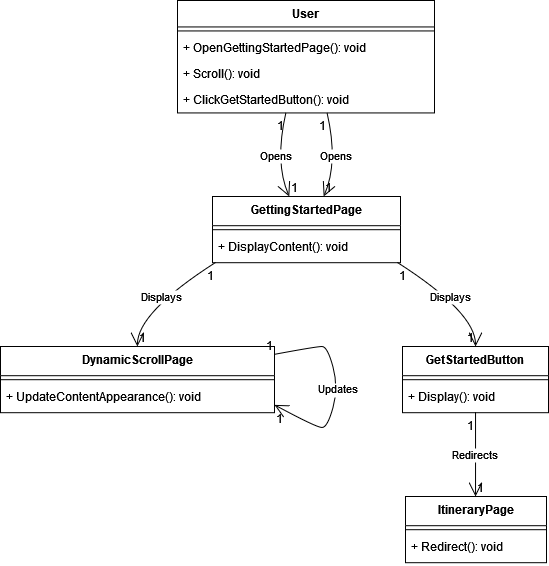

The diagram above was exported from draw.io. Its source (the exported page's mxGraphModel, read from the mxfile embedded in the PNG):
<mxGraphModel dx="1434" dy="782" grid="1" gridSize="10" guides="1" tooltips="1" connect="1" arrows="1" fold="1" page="1" pageScale="1" pageWidth="850" pageHeight="1100" math="0" shadow="0">
  <root>
    <mxCell id="0" />
    <mxCell id="1" parent="0" />
    <mxCell id="1YwYTrAGUDTAhXjeE7lV-42" value="User" style="swimlane;fontStyle=1;align=center;verticalAlign=top;childLayout=stackLayout;horizontal=1;startSize=26.444444444444443;horizontalStack=0;resizeParent=1;resizeParentMax=0;resizeLast=0;collapsible=0;marginBottom=0;" vertex="1" parent="1">
      <mxGeometry x="197" y="20" width="257" height="112.44444444444444" as="geometry" />
    </mxCell>
    <mxCell id="1YwYTrAGUDTAhXjeE7lV-43" style="line;strokeWidth=1;fillColor=none;align=left;verticalAlign=middle;spacingTop=-1;spacingLeft=3;spacingRight=3;rotatable=0;labelPosition=right;points=[];portConstraint=eastwest;strokeColor=inherit;" vertex="1" parent="1YwYTrAGUDTAhXjeE7lV-42">
      <mxGeometry y="26.444444444444443" width="257" height="8" as="geometry" />
    </mxCell>
    <mxCell id="1YwYTrAGUDTAhXjeE7lV-44" value="+ OpenGettingStartedPage(): void" style="text;strokeColor=none;fillColor=none;align=left;verticalAlign=top;spacingLeft=4;spacingRight=4;overflow=hidden;rotatable=0;points=[[0,0.5],[1,0.5]];portConstraint=eastwest;" vertex="1" parent="1YwYTrAGUDTAhXjeE7lV-42">
      <mxGeometry y="34.44444444444444" width="257" height="26" as="geometry" />
    </mxCell>
    <mxCell id="1YwYTrAGUDTAhXjeE7lV-45" value="+ Scroll(): void" style="text;strokeColor=none;fillColor=none;align=left;verticalAlign=top;spacingLeft=4;spacingRight=4;overflow=hidden;rotatable=0;points=[[0,0.5],[1,0.5]];portConstraint=eastwest;" vertex="1" parent="1YwYTrAGUDTAhXjeE7lV-42">
      <mxGeometry y="60.44444444444444" width="257" height="26" as="geometry" />
    </mxCell>
    <mxCell id="1YwYTrAGUDTAhXjeE7lV-46" value="+ ClickGetStartedButton(): void" style="text;strokeColor=none;fillColor=none;align=left;verticalAlign=top;spacingLeft=4;spacingRight=4;overflow=hidden;rotatable=0;points=[[0,0.5],[1,0.5]];portConstraint=eastwest;" vertex="1" parent="1YwYTrAGUDTAhXjeE7lV-42">
      <mxGeometry y="86.44444444444444" width="257" height="26" as="geometry" />
    </mxCell>
    <mxCell id="1YwYTrAGUDTAhXjeE7lV-47" value="GettingStartedPage" style="swimlane;fontStyle=1;align=center;verticalAlign=top;childLayout=stackLayout;horizontal=1;startSize=29.2;horizontalStack=0;resizeParent=1;resizeParentMax=0;resizeLast=0;collapsible=0;marginBottom=0;" vertex="1" parent="1">
      <mxGeometry x="232" y="216" width="188" height="66.2" as="geometry" />
    </mxCell>
    <mxCell id="1YwYTrAGUDTAhXjeE7lV-48" style="line;strokeWidth=1;fillColor=none;align=left;verticalAlign=middle;spacingTop=-1;spacingLeft=3;spacingRight=3;rotatable=0;labelPosition=right;points=[];portConstraint=eastwest;strokeColor=inherit;" vertex="1" parent="1YwYTrAGUDTAhXjeE7lV-47">
      <mxGeometry y="29.2" width="188" height="8" as="geometry" />
    </mxCell>
    <mxCell id="1YwYTrAGUDTAhXjeE7lV-49" value="+ DisplayContent(): void" style="text;strokeColor=none;fillColor=none;align=left;verticalAlign=top;spacingLeft=4;spacingRight=4;overflow=hidden;rotatable=0;points=[[0,0.5],[1,0.5]];portConstraint=eastwest;" vertex="1" parent="1YwYTrAGUDTAhXjeE7lV-47">
      <mxGeometry y="37.2" width="188" height="29" as="geometry" />
    </mxCell>
    <mxCell id="1YwYTrAGUDTAhXjeE7lV-50" value="DynamicScrollPage" style="swimlane;fontStyle=1;align=center;verticalAlign=top;childLayout=stackLayout;horizontal=1;startSize=29.2;horizontalStack=0;resizeParent=1;resizeParentMax=0;resizeLast=0;collapsible=0;marginBottom=0;" vertex="1" parent="1">
      <mxGeometry x="20" y="366" width="274" height="66.2" as="geometry" />
    </mxCell>
    <mxCell id="1YwYTrAGUDTAhXjeE7lV-51" style="line;strokeWidth=1;fillColor=none;align=left;verticalAlign=middle;spacingTop=-1;spacingLeft=3;spacingRight=3;rotatable=0;labelPosition=right;points=[];portConstraint=eastwest;strokeColor=inherit;" vertex="1" parent="1YwYTrAGUDTAhXjeE7lV-50">
      <mxGeometry y="29.2" width="274" height="8" as="geometry" />
    </mxCell>
    <mxCell id="1YwYTrAGUDTAhXjeE7lV-52" value="+ UpdateContentAppearance(): void" style="text;strokeColor=none;fillColor=none;align=left;verticalAlign=top;spacingLeft=4;spacingRight=4;overflow=hidden;rotatable=0;points=[[0,0.5],[1,0.5]];portConstraint=eastwest;" vertex="1" parent="1YwYTrAGUDTAhXjeE7lV-50">
      <mxGeometry y="37.2" width="274" height="29" as="geometry" />
    </mxCell>
    <mxCell id="1YwYTrAGUDTAhXjeE7lV-53" value="GetStartedButton" style="swimlane;fontStyle=1;align=center;verticalAlign=top;childLayout=stackLayout;horizontal=1;startSize=29.2;horizontalStack=0;resizeParent=1;resizeParentMax=0;resizeLast=0;collapsible=0;marginBottom=0;" vertex="1" parent="1">
      <mxGeometry x="422" y="366" width="146" height="66.2" as="geometry" />
    </mxCell>
    <mxCell id="1YwYTrAGUDTAhXjeE7lV-54" style="line;strokeWidth=1;fillColor=none;align=left;verticalAlign=middle;spacingTop=-1;spacingLeft=3;spacingRight=3;rotatable=0;labelPosition=right;points=[];portConstraint=eastwest;strokeColor=inherit;" vertex="1" parent="1YwYTrAGUDTAhXjeE7lV-53">
      <mxGeometry y="29.2" width="146" height="8" as="geometry" />
    </mxCell>
    <mxCell id="1YwYTrAGUDTAhXjeE7lV-55" value="+ Display(): void" style="text;strokeColor=none;fillColor=none;align=left;verticalAlign=top;spacingLeft=4;spacingRight=4;overflow=hidden;rotatable=0;points=[[0,0.5],[1,0.5]];portConstraint=eastwest;" vertex="1" parent="1YwYTrAGUDTAhXjeE7lV-53">
      <mxGeometry y="37.2" width="146" height="29" as="geometry" />
    </mxCell>
    <mxCell id="1YwYTrAGUDTAhXjeE7lV-56" value="ItineraryPage" style="swimlane;fontStyle=1;align=center;verticalAlign=top;childLayout=stackLayout;horizontal=1;startSize=29.2;horizontalStack=0;resizeParent=1;resizeParentMax=0;resizeLast=0;collapsible=0;marginBottom=0;" vertex="1" parent="1">
      <mxGeometry x="425" y="516" width="141" height="66.2" as="geometry" />
    </mxCell>
    <mxCell id="1YwYTrAGUDTAhXjeE7lV-57" style="line;strokeWidth=1;fillColor=none;align=left;verticalAlign=middle;spacingTop=-1;spacingLeft=3;spacingRight=3;rotatable=0;labelPosition=right;points=[];portConstraint=eastwest;strokeColor=inherit;" vertex="1" parent="1YwYTrAGUDTAhXjeE7lV-56">
      <mxGeometry y="29.2" width="141" height="8" as="geometry" />
    </mxCell>
    <mxCell id="1YwYTrAGUDTAhXjeE7lV-58" value="+ Redirect(): void" style="text;strokeColor=none;fillColor=none;align=left;verticalAlign=top;spacingLeft=4;spacingRight=4;overflow=hidden;rotatable=0;points=[[0,0.5],[1,0.5]];portConstraint=eastwest;" vertex="1" parent="1YwYTrAGUDTAhXjeE7lV-56">
      <mxGeometry y="37.2" width="141" height="29" as="geometry" />
    </mxCell>
    <mxCell id="1YwYTrAGUDTAhXjeE7lV-59" value="Opens" style="curved=1;startArrow=none;endArrow=open;endSize=12;exitX=0.42154006466516797;exitY=1;entryX=0.408364347701377;entryY=0;rounded=0;" edge="1" parent="1" source="1YwYTrAGUDTAhXjeE7lV-42" target="1YwYTrAGUDTAhXjeE7lV-47">
      <mxGeometry relative="1" as="geometry">
        <Array as="points">
          <mxPoint x="294" y="182" />
        </Array>
      </mxGeometry>
    </mxCell>
    <mxCell id="1YwYTrAGUDTAhXjeE7lV-60" value="1" style="edgeLabel;resizable=0;labelBackgroundColor=none;fontSize=12;align=right;verticalAlign=top;" vertex="1" parent="1YwYTrAGUDTAhXjeE7lV-59">
      <mxGeometry x="-1" relative="1" as="geometry" />
    </mxCell>
    <mxCell id="1YwYTrAGUDTAhXjeE7lV-61" value="1" style="edgeLabel;resizable=0;labelBackgroundColor=none;fontSize=12;align=left;verticalAlign=bottom;" vertex="1" parent="1YwYTrAGUDTAhXjeE7lV-59">
      <mxGeometry x="1" relative="1" as="geometry" />
    </mxCell>
    <mxCell id="1YwYTrAGUDTAhXjeE7lV-62" value="Displays" style="curved=1;startArrow=none;endArrow=open;endSize=12;exitX=0.014147594938886877;exitY=1;entryX=0.4995742018205406;entryY=0;rounded=0;" edge="1" parent="1" source="1YwYTrAGUDTAhXjeE7lV-47" target="1YwYTrAGUDTAhXjeE7lV-50">
      <mxGeometry relative="1" as="geometry">
        <Array as="points">
          <mxPoint x="157" y="332" />
        </Array>
      </mxGeometry>
    </mxCell>
    <mxCell id="1YwYTrAGUDTAhXjeE7lV-63" value="1" style="edgeLabel;resizable=0;labelBackgroundColor=none;fontSize=12;align=right;verticalAlign=top;" vertex="1" parent="1YwYTrAGUDTAhXjeE7lV-62">
      <mxGeometry x="-1" relative="1" as="geometry" />
    </mxCell>
    <mxCell id="1YwYTrAGUDTAhXjeE7lV-64" value="1" style="edgeLabel;resizable=0;labelBackgroundColor=none;fontSize=12;align=left;verticalAlign=bottom;" vertex="1" parent="1YwYTrAGUDTAhXjeE7lV-62">
      <mxGeometry x="1" relative="1" as="geometry" />
    </mxCell>
    <mxCell id="1YwYTrAGUDTAhXjeE7lV-65" value="Updates" style="curved=1;startArrow=none;endArrow=open;endSize=12;exitX=0.9991484036410812;exitY=0.11894525415455541;entryX=0.9991484036410812;entryY=0.8810547458454446;rounded=0;" edge="1" parent="1" source="1YwYTrAGUDTAhXjeE7lV-50" target="1YwYTrAGUDTAhXjeE7lV-50">
      <mxGeometry relative="1" as="geometry">
        <Array as="points">
          <mxPoint x="336" y="366" />
          <mxPoint x="347" y="366" />
          <mxPoint x="358" y="407" />
          <mxPoint x="347" y="447" />
          <mxPoint x="336" y="447" />
        </Array>
      </mxGeometry>
    </mxCell>
    <mxCell id="1YwYTrAGUDTAhXjeE7lV-66" value="1" style="edgeLabel;resizable=0;labelBackgroundColor=none;fontSize=12;align=right;verticalAlign=bottom;" vertex="1" parent="1YwYTrAGUDTAhXjeE7lV-65">
      <mxGeometry x="-1" relative="1" as="geometry" />
    </mxCell>
    <mxCell id="1YwYTrAGUDTAhXjeE7lV-67" value="1" style="edgeLabel;resizable=0;labelBackgroundColor=none;fontSize=12;align=left;verticalAlign=top;" vertex="1" parent="1YwYTrAGUDTAhXjeE7lV-65">
      <mxGeometry x="1" relative="1" as="geometry" />
    </mxCell>
    <mxCell id="1YwYTrAGUDTAhXjeE7lV-68" value="Opens" style="curved=1;startArrow=none;endArrow=open;endSize=12;exitX=0.5820591393128993;exitY=1;entryX=0.5912366917792787;entryY=0;rounded=0;" edge="1" parent="1" source="1YwYTrAGUDTAhXjeE7lV-42" target="1YwYTrAGUDTAhXjeE7lV-47">
      <mxGeometry relative="1" as="geometry">
        <Array as="points">
          <mxPoint x="358" y="182" />
        </Array>
      </mxGeometry>
    </mxCell>
    <mxCell id="1YwYTrAGUDTAhXjeE7lV-69" value="1" style="edgeLabel;resizable=0;labelBackgroundColor=none;fontSize=12;align=right;verticalAlign=top;" vertex="1" parent="1YwYTrAGUDTAhXjeE7lV-68">
      <mxGeometry x="-1" relative="1" as="geometry" />
    </mxCell>
    <mxCell id="1YwYTrAGUDTAhXjeE7lV-70" value="1" style="edgeLabel;resizable=0;labelBackgroundColor=none;fontSize=12;align=left;verticalAlign=bottom;" vertex="1" parent="1YwYTrAGUDTAhXjeE7lV-68">
      <mxGeometry x="1" relative="1" as="geometry" />
    </mxCell>
    <mxCell id="1YwYTrAGUDTAhXjeE7lV-71" value="Displays" style="curved=1;startArrow=none;endArrow=open;endSize=12;exitX=0.9854534445417689;exitY=1;entryX=0.5002853707091449;entryY=0;rounded=0;" edge="1" parent="1" source="1YwYTrAGUDTAhXjeE7lV-47" target="1YwYTrAGUDTAhXjeE7lV-53">
      <mxGeometry relative="1" as="geometry">
        <Array as="points">
          <mxPoint x="495" y="332" />
        </Array>
      </mxGeometry>
    </mxCell>
    <mxCell id="1YwYTrAGUDTAhXjeE7lV-72" value="1" style="edgeLabel;resizable=0;labelBackgroundColor=none;fontSize=12;align=left;verticalAlign=top;" vertex="1" parent="1YwYTrAGUDTAhXjeE7lV-71">
      <mxGeometry x="-1" relative="1" as="geometry" />
    </mxCell>
    <mxCell id="1YwYTrAGUDTAhXjeE7lV-73" value="1" style="edgeLabel;resizable=0;labelBackgroundColor=none;fontSize=12;align=right;verticalAlign=bottom;" vertex="1" parent="1YwYTrAGUDTAhXjeE7lV-71">
      <mxGeometry x="1" relative="1" as="geometry" />
    </mxCell>
    <mxCell id="1YwYTrAGUDTAhXjeE7lV-74" value="Redirects" style="curved=1;startArrow=none;endArrow=open;endSize=12;exitX=0.5002853707091449;exitY=1;entryX=0.49674939094705783;entryY=0;rounded=0;" edge="1" parent="1" source="1YwYTrAGUDTAhXjeE7lV-53" target="1YwYTrAGUDTAhXjeE7lV-56">
      <mxGeometry relative="1" as="geometry">
        <Array as="points" />
      </mxGeometry>
    </mxCell>
    <mxCell id="1YwYTrAGUDTAhXjeE7lV-75" value="1" style="edgeLabel;resizable=0;labelBackgroundColor=none;fontSize=12;align=right;verticalAlign=top;" vertex="1" parent="1YwYTrAGUDTAhXjeE7lV-74">
      <mxGeometry x="-1" relative="1" as="geometry" />
    </mxCell>
    <mxCell id="1YwYTrAGUDTAhXjeE7lV-76" value="1" style="edgeLabel;resizable=0;labelBackgroundColor=none;fontSize=12;align=left;verticalAlign=bottom;" vertex="1" parent="1YwYTrAGUDTAhXjeE7lV-74">
      <mxGeometry x="1" relative="1" as="geometry" />
    </mxCell>
  </root>
</mxGraphModel>